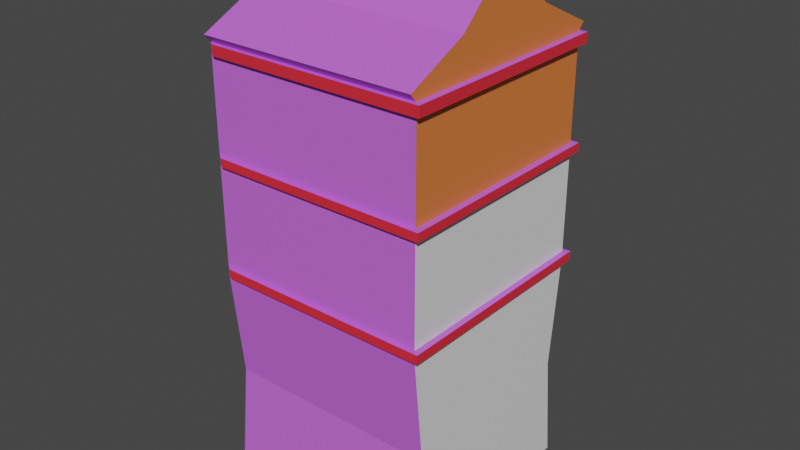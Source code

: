 # Source: DualityBaphometHouse.blend  (saved by Blender 4.1.24; exported with 4.5.12 LTS)
import bpy
from mathutils import Matrix  # noqa: F401  (used for matrix-valued properties, if any)

bpy.ops.wm.read_factory_settings(use_empty=True)
scene = bpy.context.scene
scene.name = 'Scene'

# ---- collections
col_collection = bpy.data.collections.new('Collection'); scene.collection.children.link(col_collection)

# ---- materials (node trees are filled in below, after node groups)
mat_walls = bpy.data.materials.new('Walls')
mat_walls.alpha_threshold = 0.0
mat_walls.use_transparent_shadow = False
mat_walls.roughness = 0.5
mat_walls.line_color = (0.0, 0.0, 0.0, 1.0)
mat_front = bpy.data.materials.new('Front')
mat_front.use_transparent_shadow = False
mat_windows = bpy.data.materials.new('Windows')
mat_windows.use_transparent_shadow = False
mat_beams = bpy.data.materials.new('Beams')
mat_beams.use_transparent_shadow = False

# ---- material node trees
mat_walls.use_nodes = True; mat_walls.node_tree.nodes.clear()
_N = mat_walls.node_tree.nodes; _L = mat_walls.node_tree.links
n0 = _N.new('ShaderNodeOutputMaterial'); n0.name = 'Material Output'; n0.location = (300, 300)
n1 = _N.new('ShaderNodeBsdfPrincipled'); n1.name = 'Principled BSDF'; n1.location = (10, 300)
n1.distribution = 'GGX'
n1.subsurface_method = 'RANDOM_WALK_SKIN'
n1.inputs[0].default_value = (0.5956, 0.1368, 0.8005, 1.0)
n1.inputs[3].default_value = 1.45
n1.inputs[27].default_value = (0.0, 0.0, 0.0, 1.0)
n1.inputs[28].default_value = 1.0
_L.new(n1.outputs[0], n0.inputs[0])
n0.is_active_output = True
mat_front.use_nodes = True; mat_front.node_tree.nodes.clear()
_N = mat_front.node_tree.nodes; _L = mat_front.node_tree.links
n0 = _N.new('ShaderNodeBsdfPrincipled'); n0.name = 'Principled BSDF'; n0.location = (10, 300)
n1 = _N.new('ShaderNodeOutputMaterial'); n1.name = 'Material Output'; n1.location = (300, 300)
_L.new(n0.outputs[0], n1.inputs[0])
n1.is_active_output = True
mat_windows.use_nodes = True; mat_windows.node_tree.nodes.clear()
_N = mat_windows.node_tree.nodes; _L = mat_windows.node_tree.links
n0 = _N.new('ShaderNodeBsdfPrincipled'); n0.name = 'Principled BSDF'; n0.location = (10, 300)
n0.inputs[0].default_value = (0.8001, 0.1989, 0.04638, 1.0)
n1 = _N.new('ShaderNodeOutputMaterial'); n1.name = 'Material Output'; n1.location = (300, 300)
_L.new(n0.outputs[0], n1.inputs[0])
n1.is_active_output = True
mat_beams.use_nodes = True; mat_beams.node_tree.nodes.clear()
_N = mat_beams.node_tree.nodes; _L = mat_beams.node_tree.links
n0 = _N.new('ShaderNodeBsdfPrincipled'); n0.name = 'Principled BSDF'; n0.location = (10, 300)
n0.inputs[0].default_value = (0.8003, 0.02444, 0.0427, 1.0)
n1 = _N.new('ShaderNodeOutputMaterial'); n1.name = 'Material Output'; n1.location = (300, 300)
_L.new(n0.outputs[0], n1.inputs[0])
n1.is_active_output = True

# ---- world
world_world = bpy.data.worlds.new('World'); scene.world = world_world
world_world.use_nodes = True; world_world.node_tree.nodes.clear()
_N = world_world.node_tree.nodes; _L = world_world.node_tree.links
n0 = _N.new('ShaderNodeOutputWorld'); n0.name = 'World Output'; n0.location = (300, 300)
n1 = _N.new('ShaderNodeBackground'); n1.name = 'Background'; n1.location = (10, 300)
n1.inputs[0].default_value = (0.05088, 0.05088, 0.05088, 1.0)
_L.new(n1.outputs[0], n0.inputs[0])
n0.is_active_output = True
world_world.color = (0.05088, 0.05088, 0.05088)
world_world.use_sun_shadow = False
world_world.sun_shadow_jitter_overblur = 0.0

# ---- meshes
me_cube = bpy.data.meshes.new('Cube')
me_cube.from_pydata([(1.5, 1.5, 6.0), (1.5, 1.5, -0.06057), (1.5, -1.5, 6.0), (1.5, -1.5, -0.06057), (-1.5, 1.5, 6.0), (-1.5, 1.5, -0.06057), (-1.5, -1.5, 6.0), (-1.5, -1.5, -0.06057), (-1.5, 0.0, -0.06057), (1.5, 0.0, 6.0), (-1.5, 0.0, 6.0), (1.5, 0.0, -0.06057), (1.5, 1.5, 2.97), (-1.5, -1.5, 2.97), (1.5, -1.5, 2.97), (-1.5, 1.5, 2.97), (1.5, 0.0, 2.97), (-1.5, 0.0, 2.97), (-1.5, -1.5, 4.485), (1.5, 1.5, 4.485), (1.5, -1.5, 4.485), (-1.5, 1.5, 4.485), (1.5, 0.0, 4.485), (-1.5, 0.0, 4.485), (-1.5, -1.5, 5.861), (1.5, 1.5, 5.861), (1.5, -1.5, 5.861), (-1.5, 1.5, 5.861), (1.5, 0.0, 5.861), (-1.5, 0.0, 5.861), (1.5, 1.5, 3.095), (1.5, -1.5, 3.095), (-1.5, 1.5, 3.095), (1.5, 0.0, 3.095), (-1.5, 0.0, 3.095), (-1.5, -1.5, 3.095), (1.5, 1.5, 4.602), (1.5, -1.5, 4.602), (-1.5, 1.5, 4.602), (1.5, 0.0, 4.602), (-1.5, 0.0, 4.602), (-1.5, -1.5, 4.602), (1.5, -1.59, 6.104), (-1.5, -1.59, 6.104), (1.5, 0.0, 7.22), (-1.5, 0.0, 7.22), (-1.5, 1.59, 6.104), (1.5, 1.59, 6.104), (-1.417, -1.56, 5.861), (-1.417, -1.56, 6.0), (1.583, -1.56, 6.0), (1.583, 0.0, 6.0), (-1.417, 1.56, 6.0), (1.583, 1.56, 6.0), (1.583, 1.56, 3.095), (1.583, 1.56, 2.97), (1.583, -1.56, 3.095), (1.583, -1.56, 2.97), (-1.417, 1.56, 3.095), (-1.417, 1.56, 2.97), (1.583, 0.0, 3.095), (1.583, 0.0, 2.97), (-1.417, -1.56, 2.97), (1.583, 1.56, 4.602), (1.583, 1.56, 4.485), (1.583, -1.56, 4.602), (1.583, -1.56, 4.485), (-1.417, 1.56, 4.602), (-1.417, 1.56, 4.485), (1.583, 0.0, 4.602), (1.583, 0.0, 4.485), (-1.417, -1.56, 4.485), (1.583, 1.56, 5.861), (1.583, -1.56, 5.861), (-1.417, 1.56, 5.861), (1.583, 0.0, 5.861), (-1.417, -1.56, 3.095), (-1.417, -1.56, 4.602), (-1.5, -0.75, -0.06057), (1.5, -0.75, 6.0), (-1.5, -0.75, 6.0), (1.5, -0.75, -0.06057), (-1.5, -0.75, 2.97), (1.5, -0.75, 2.97), (-1.5, -0.75, 4.485), (1.5, -0.75, 4.485), (-1.5, -0.75, 5.861), (1.5, -0.75, 5.861), (1.5, -0.75, 3.095), (-1.5, -0.75, 3.095), (1.5, -0.75, 4.602), (-1.5, -0.75, 4.602), (1.5, -0.75, 6.507), (-1.5, -0.75, 6.507), (1.583, -0.7799, 6.0), (1.583, -0.7799, 2.97), (1.583, -0.7799, 4.485), (1.583, -0.7799, 5.861), (1.583, -0.7799, 3.095), (1.583, -0.7799, 4.602), (-1.5, 0.75, 6.0), (1.5, 0.75, -0.06057), (-1.5, 0.75, -0.06057), (1.5, 0.75, 6.0), (1.5, 0.75, 2.97), (-1.5, 0.75, 2.97), (1.5, 0.75, 4.485), (-1.5, 0.75, 4.485), (1.5, 0.75, 5.861), (-1.5, 0.75, 5.861), (-1.5, 0.75, 3.095), (1.5, 0.75, 3.095), (-1.5, 0.75, 4.602), (1.5, 0.75, 4.602), (-1.5, 0.75, 6.507), (1.5, 0.75, 6.507), (1.583, 0.7799, 6.0), (1.583, 0.7799, 2.97), (1.583, 0.7799, 4.485), (1.583, 0.7799, 5.861), (1.583, 0.7799, 3.095), (1.583, 0.7799, 4.602), (1.5, 1.344, 1.455), (1.5, -1.344, 1.455), (-1.5, 1.344, 1.455), (1.5, 0.0, 1.455), (-1.5, 0.0, 1.455), (-1.5, -1.344, 1.455), (1.5, -0.6718, 1.455), (-1.5, -0.6718, 1.455), (-1.5, 0.6718, 1.455), (1.5, 0.6718, 1.455)], [], [(0, 4, 46, 47), (37, 41, 77, 65), (109, 100, 4, 27), (78, 81, 3, 7), (27, 4, 52, 74), (2, 6, 49, 50), (41, 18, 71, 77), (102, 101, 11, 8), (86, 80, 10, 29), (80, 6, 43, 93), (129, 82, 17, 126), (131, 104, 16, 125), (124, 15, 12, 122), (128, 83, 14, 123), (130, 105, 15, 124), (123, 14, 13, 127), (89, 84, 23, 34), (111, 106, 22, 33), (32, 21, 19, 30), (88, 85, 20, 31), (110, 107, 21, 32), (31, 20, 18, 35), (91, 86, 29, 40), (113, 108, 28, 39), (38, 27, 25, 36), (90, 87, 26, 37), (112, 109, 27, 38), (37, 26, 24, 41), (13, 14, 57, 62), (105, 110, 32, 15), (6, 24, 48, 49), (18, 20, 66, 71), (83, 16, 61, 95), (82, 89, 34, 17), (24, 26, 73, 48), (107, 112, 38, 21), (12, 15, 59, 55), (85, 22, 70, 96), (104, 12, 55, 117), (84, 91, 40, 23), (92, 93, 43, 42), (115, 114, 45, 44), (6, 2, 42, 43), (103, 0, 47, 115), (100, 10, 45, 114), (79, 9, 44, 92), (73, 50, 49, 48), (97, 94, 50, 73), (74, 52, 53, 72), (119, 116, 51, 75), (57, 56, 76, 62), (95, 98, 56, 57), (59, 58, 54, 55), (117, 120, 60, 61), (66, 65, 77, 71), (96, 99, 65, 66), (68, 67, 63, 64), (118, 121, 69, 70), (79, 2, 50, 94), (35, 13, 62, 76), (21, 38, 67, 68), (31, 35, 76, 56), (90, 37, 65, 99), (15, 32, 58, 59), (38, 36, 63, 67), (4, 0, 53, 52), (88, 31, 56, 98), (108, 25, 72, 119), (113, 39, 69, 121), (32, 30, 54, 58), (25, 27, 74, 72), (106, 19, 64, 118), (111, 33, 60, 120), (87, 28, 75, 97), (103, 9, 51, 116), (19, 21, 68, 64), (26, 87, 97, 73), (33, 88, 98, 60), (39, 90, 99, 69), (9, 79, 94, 51), (70, 69, 99, 96), (61, 60, 98, 95), (75, 51, 94, 97), (2, 79, 92, 42), (44, 45, 93, 92), (18, 41, 91, 84), (20, 85, 96, 66), (13, 35, 89, 82), (14, 83, 95, 57), (39, 28, 87, 90), (41, 24, 86, 91), (33, 22, 85, 88), (35, 18, 84, 89), (125, 16, 83, 128), (127, 13, 82, 129), (10, 80, 93, 45), (24, 6, 80, 86), (8, 11, 81, 78), (0, 103, 116, 53), (30, 111, 120, 54), (22, 106, 118, 70), (36, 113, 121, 63), (28, 108, 119, 75), (64, 63, 121, 118), (55, 54, 120, 117), (72, 53, 116, 119), (4, 100, 114, 46), (9, 103, 115, 44), (47, 46, 114, 115), (16, 104, 117, 61), (23, 40, 112, 107), (17, 34, 110, 105), (40, 29, 109, 112), (36, 25, 108, 113), (34, 23, 107, 110), (30, 19, 106, 111), (126, 17, 105, 130), (122, 12, 104, 131), (5, 1, 101, 102), (29, 10, 100, 109), (1, 122, 131, 101), (8, 126, 130, 102), (7, 127, 129, 78), (11, 125, 128, 81), (3, 123, 127, 7), (102, 130, 124, 5), (81, 128, 123, 3), (5, 124, 122, 1), (101, 131, 125, 11), (78, 129, 126, 8)])
me_cube.polygons.foreach_set('material_index', [0, 0, 0, 0, 0, 0, 0, 0, 0, 0, 0, 1, 0, 1, 0, 0, 0, 1, 0, 1, 0, 0, 0, 2, 0, 2, 0, 0, 0, 0, 0, 0, 0, 0, 0, 0, 0, 0, 0, 0, 0, 0, 0, 2, 0, 2, 3, 3, 3, 3, 3, 3, 3, 3, 3, 3, 3, 3, 0, 0, 0, 0, 0, 0, 0, 0, 0, 0, 0, 0, 0, 0, 0, 0, 0, 0, 0, 0, 0, 0, 3, 3, 3, 2, 0, 0, 0, 0, 0, 2, 0, 1, 0, 1, 0, 0, 0, 0, 0, 0, 0, 0, 0, 3, 3, 3, 0, 2, 0, 0, 0, 0, 0, 2, 0, 1, 0, 1, 0, 0, 1, 0, 0, 1, 0, 0, 1, 0, 1, 0])
_uv = me_cube.uv_layers.new(name='UVMap')
_uv.uv.foreach_set('vector', [0.7531, 0.9146, 0.5571, 0.8987, 0.5644, 0.8906, 0.7538, 0.9056, 0.378, 0.5046, 0.2525, 0.3298, 0.2594, 0.3322, 0.385, 0.5069, 0.054, 0.9899, 0.054, 0.9998, 0.0002084, 0.9998, 0.0002084, 0.9899, 0.2696, 0.5651, 0.2696, 0.7803, 0.2158, 0.7803, 0.2158, 0.5651, 0.7568, 0.3826, 0.7668, 0.3826, 0.7668, 0.3899, 0.7568, 0.3899, 0.04355, 0.5573, 0.1691, 0.3826, 0.1691, 0.3899, 0.04355, 0.5647, 0.2525, 0.3298, 0.2551, 0.3219, 0.2621, 0.3242, 0.2594, 0.3322, 0.3772, 0.5651, 0.3772, 0.7803, 0.3234, 0.7803, 0.3234, 0.5651, 0.1616, 0.9899, 0.1616, 0.9998, 0.1078, 0.9998, 0.1078, 0.9899, 0.4707, 0.7215, 0.4963, 0.6566, 0.5074, 0.6612, 0.5121, 0.7293, 0.156, 0.6738, 0.1616, 0.7824, 0.1078, 0.7824, 0.1078, 0.6738, 0.4946, 0.3451, 0.5124, 0.69, 0.3416, 0.69, 0.3416, 0.3451, 0.8265, 0.2184, 0.7173, 0.2212, 0.7117, 0.006062, 0.8209, 0.003243, 0.1887, 0.3451, 0.1709, 0.69, 0.0001152, 0.69, 0.03571, 0.3451, 0.05961, 0.6738, 0.054, 0.7824, 0.0002084, 0.7824, 0.01142, 0.6738, 0.115, 0.003242, 0.2242, 0.006062, 0.2186, 0.2212, 0.1094, 0.2184, 0.1616, 0.7914, 0.1616, 0.8911, 0.1078, 0.8911, 0.1078, 0.7914, 0.6833, 0.1709, 0.9999, 0.1709, 0.9999, 0.3416, 0.6833, 0.3416, 0.7101, 0.2266, 0.6808, 0.3219, 0.4751, 0.2586, 0.5045, 0.1633, 0.6833, 0.5124, 0.9999, 0.5124, 0.9999, 0.6831, 0.6833, 0.6831, 0.054, 0.7914, 0.054, 0.8911, 0.0002084, 0.8911, 0.0002084, 0.7914, 0.4314, 0.1633, 0.4608, 0.2586, 0.2551, 0.3219, 0.2258, 0.2266, 0.1616, 0.8995, 0.1616, 0.9899, 0.1078, 0.9899, 0.1078, 0.8995, 0.3839, 0.2359, 0.7799, 0.2359, 0.7799, 0.4717, 0.3839, 0.4717, 0.6835, 0.3298, 0.7568, 0.3826, 0.6312, 0.5573, 0.5579, 0.5046, 0.3839, 0.7074, 0.7799, 0.7074, 0.7799, 0.9432, 0.3839, 0.9432, 0.054, 0.8995, 0.054, 0.9899, 0.0002084, 0.9899, 0.0002084, 0.8995, 0.378, 0.5046, 0.3047, 0.5573, 0.1791, 0.3826, 0.2525, 0.3298, 0.2186, 0.2212, 0.2242, 0.006062, 0.2286, 0.0002084, 0.2231, 0.2153, 0.054, 0.7824, 0.054, 0.7914, 0.0002084, 0.7914, 0.0002084, 0.7824, 0.1691, 0.3826, 0.1791, 0.3826, 0.1791, 0.3899, 0.1691, 0.3899, 0.2551, 0.3219, 0.4608, 0.2586, 0.4677, 0.2609, 0.2621, 0.3242, 0.767, 0.7308, 0.767, 0.677, 0.773, 0.677, 0.773, 0.7329, 0.1616, 0.7824, 0.1616, 0.7914, 0.1078, 0.7914, 0.1078, 0.7824, 0.1791, 0.3826, 0.3047, 0.5573, 0.3047, 0.5647, 0.1791, 0.3899, 0.054, 0.8911, 0.054, 0.8995, 0.0002084, 0.8995, 0.0002084, 0.8911, 0.7117, 0.006062, 0.7173, 0.2212, 0.7128, 0.2153, 0.7073, 0.0002084, 0.7734, 0.7308, 0.7734, 0.677, 0.7794, 0.677, 0.7794, 0.7329, 0.767, 0.6232, 0.767, 0.5694, 0.773, 0.5651, 0.773, 0.621, 0.1616, 0.8911, 0.1616, 0.8995, 0.1078, 0.8995, 0.1078, 0.8911, 0.7189, 0.6449, 0.5121, 0.7293, 0.5074, 0.6612, 0.6914, 0.5771, 0.7538, 0.817, 0.5387, 0.8331, 0.5503, 0.7738, 0.7451, 0.74, 0.4963, 0.6566, 0.6858, 0.5651, 0.6914, 0.5771, 0.5074, 0.6612, 0.0001229, 0.2642, 0.0001229, 0.02847, 0.03287, 0.000123, 0.1596, 0.2642, 0.5076, 0.8584, 0.4682, 0.796, 0.5503, 0.7738, 0.5387, 0.8331, 0.0001229, 0.7358, 0.0001229, 0.5, 0.3837, 0.5, 0.1596, 0.7358, 0.1231, 0.0001789, 0.1675, 0.0001789, 0.1675, 0.9615, 0.1231, 0.9615, 0.000179, 0.7499, 0.04458, 0.7499, 0.04458, 0.9998, 0.000179, 0.9998, 0.2122, 0.9615, 0.1678, 0.9615, 0.1678, 0.0001789, 0.2122, 0.0001788, 0.0001789, 0.2501, 0.04458, 0.2501, 0.04458, 0.5, 0.000179, 0.5, 0.2126, 0.0001789, 0.2526, 0.0001789, 0.2526, 0.9615, 0.2126, 0.9615, 0.04494, 0.7499, 0.08493, 0.7499, 0.08493, 0.9998, 0.04494, 0.9998, 0.2929, 0.9615, 0.253, 0.9615, 0.253, 0.0001789, 0.2929, 0.0001789, 0.04494, 0.2501, 0.08493, 0.2501, 0.08493, 0.5, 0.04494, 0.5, 0.2933, 0.0001789, 0.3307, 0.0001789, 0.3307, 0.9615, 0.2933, 0.9615, 0.08529, 0.7499, 0.1227, 0.7499, 0.1227, 0.9998, 0.08529, 0.9998, 0.3685, 0.9615, 0.3311, 0.9615, 0.3311, 0.0001789, 0.3685, 0.0001789, 0.08529, 0.2501, 0.1227, 0.2501, 0.1227, 0.5, 0.08529, 0.5, 0.7602, 0.7308, 0.7602, 0.7845, 0.7543, 0.7888, 0.7543, 0.7329, 0.2258, 0.2266, 0.2186, 0.2212, 0.2231, 0.2153, 0.2302, 0.2207, 0.6808, 0.3219, 0.6835, 0.3298, 0.6765, 0.3322, 0.6738, 0.3242, 0.4314, 0.1633, 0.2258, 0.2266, 0.2302, 0.2207, 0.4359, 0.1574, 0.7666, 0.7308, 0.7666, 0.7845, 0.7606, 0.7888, 0.7606, 0.7329, 0.7173, 0.2212, 0.7101, 0.2266, 0.7057, 0.2207, 0.7128, 0.2153, 0.6835, 0.3298, 0.5579, 0.5046, 0.5509, 0.5069, 0.6765, 0.3322, 0.7668, 0.3826, 0.8923, 0.5573, 0.8923, 0.5647, 0.7668, 0.3899, 0.7798, 0.6232, 0.7798, 0.5694, 0.7858, 0.5651, 0.7858, 0.621, 0.4314, 0.6232, 0.4314, 0.5694, 0.4374, 0.5651, 0.4374, 0.621, 0.7666, 0.6232, 0.7666, 0.677, 0.7606, 0.677, 0.7606, 0.621, 0.7101, 0.2266, 0.5045, 0.1633, 0.5, 0.1574, 0.7057, 0.2207, 0.6312, 0.5573, 0.7568, 0.3826, 0.7568, 0.3899, 0.6312, 0.5647, 0.7734, 0.6232, 0.7734, 0.5694, 0.7794, 0.5651, 0.7794, 0.621, 0.7798, 0.7308, 0.7798, 0.677, 0.7858, 0.677, 0.7858, 0.7329, 0.4314, 0.7308, 0.4314, 0.677, 0.4374, 0.677, 0.4374, 0.7329, 0.7602, 0.6232, 0.7602, 0.677, 0.7543, 0.677, 0.7543, 0.621, 0.4751, 0.2586, 0.6808, 0.3219, 0.6738, 0.3242, 0.4682, 0.2609, 0.4314, 0.7845, 0.4314, 0.7308, 0.4374, 0.7329, 0.4374, 0.7888, 0.7798, 0.677, 0.7798, 0.6232, 0.7858, 0.621, 0.7858, 0.677, 0.7666, 0.677, 0.7666, 0.7308, 0.7606, 0.7329, 0.7606, 0.677, 0.7602, 0.677, 0.7602, 0.7308, 0.7543, 0.7329, 0.7543, 0.677, 0.08529, 0.5, 0.1227, 0.5, 0.1227, 0.7499, 0.08529, 0.7499, 0.04494, 0.5, 0.08493, 0.5, 0.08493, 0.7499, 0.04494, 0.7499, 0.000179, 0.5, 0.04458, 0.5, 0.04458, 0.7499, 0.000179, 0.7499, 0.000123, 0.9715, 0.0001229, 0.7358, 0.1596, 0.7358, 0.03287, 0.9999, 0.7451, 0.74, 0.5503, 0.7738, 0.5121, 0.7293, 0.7189, 0.6449, 0.2154, 0.8911, 0.2154, 0.8995, 0.1616, 0.8995, 0.1616, 0.8911, 0.7734, 0.7845, 0.7734, 0.7308, 0.7794, 0.7329, 0.7794, 0.7888, 0.2154, 0.7824, 0.2154, 0.7914, 0.1616, 0.7914, 0.1616, 0.7824, 0.767, 0.7845, 0.767, 0.7308, 0.773, 0.7329, 0.773, 0.7888, 0.3839, 0.4717, 0.7799, 0.4717, 0.7799, 0.7074, 0.3839, 0.7074, 0.2154, 0.8995, 0.2154, 0.9899, 0.1616, 0.9899, 0.1616, 0.8995, 0.6833, 0.3416, 0.9999, 0.3416, 0.9999, 0.5124, 0.6833, 0.5124, 0.2154, 0.7914, 0.2154, 0.8911, 0.1616, 0.8911, 0.1616, 0.7914, 0.3416, 0.3451, 0.3416, 0.69, 0.1709, 0.69, 0.1887, 0.3451, 0.2042, 0.6738, 0.2154, 0.7824, 0.1616, 0.7824, 0.156, 0.6738, 0.4682, 0.796, 0.4707, 0.7215, 0.5121, 0.7293, 0.5503, 0.7738, 0.2154, 0.9899, 0.2154, 0.9998, 0.1616, 0.9998, 0.1616, 0.9899, 0.3234, 0.5651, 0.3234, 0.7803, 0.2696, 0.7803, 0.2696, 0.5651, 0.7602, 0.5694, 0.7602, 0.6232, 0.7543, 0.621, 0.7543, 0.5651, 0.7798, 0.7845, 0.7798, 0.7308, 0.7858, 0.7329, 0.7858, 0.7888, 0.7734, 0.677, 0.7734, 0.6232, 0.7794, 0.621, 0.7794, 0.677, 0.7666, 0.5694, 0.7666, 0.6232, 0.7606, 0.621, 0.7606, 0.5651, 0.4314, 0.677, 0.4314, 0.6232, 0.4374, 0.621, 0.4374, 0.677, 0.08529, 0.0001789, 0.1227, 0.0001789, 0.1227, 0.2501, 0.08529, 0.2501, 0.04494, 0.0001789, 0.08493, 0.0001789, 0.08493, 0.2501, 0.04494, 0.2501, 0.0001789, 0.0001789, 0.04458, 0.0001789, 0.04458, 0.2501, 0.0001789, 0.2501, 0.5571, 0.8987, 0.5076, 0.8584, 0.5387, 0.8331, 0.5644, 0.8906, 0.0001229, 0.5, 0.0001229, 0.2642, 0.1596, 0.2642, 0.3837, 0.5, 0.7538, 0.9056, 0.5644, 0.8906, 0.5387, 0.8331, 0.7538, 0.817, 0.767, 0.677, 0.767, 0.6232, 0.773, 0.621, 0.773, 0.677, 0.1078, 0.8911, 0.1078, 0.8995, 0.054, 0.8995, 0.054, 0.8911, 0.1078, 0.7824, 0.1078, 0.7914, 0.054, 0.7914, 0.054, 0.7824, 0.1078, 0.8995, 0.1078, 0.9899, 0.054, 0.9899, 0.054, 0.8995, 0.3839, 0.000123, 0.7799, 0.000123, 0.7799, 0.2359, 0.3839, 0.2359, 0.1078, 0.7914, 0.1078, 0.8911, 0.054, 0.8911, 0.054, 0.7914, 0.6833, 0.0001152, 0.9999, 0.0001151, 0.9999, 0.1709, 0.6833, 0.1709, 0.1078, 0.6738, 0.1078, 0.7824, 0.054, 0.7824, 0.05961, 0.6738, 0.6475, 0.3451, 0.6831, 0.69, 0.5124, 0.69, 0.4946, 0.3451, 0.431, 0.5651, 0.431, 0.7803, 0.3772, 0.7803, 0.3772, 0.5651, 0.1078, 0.9899, 0.1078, 0.9998, 0.054, 0.9998, 0.054, 0.9899, 0.6831, 0.0001152, 0.6475, 0.3451, 0.4946, 0.3451, 0.5124, 0.0001152, 0.1078, 0.5651, 0.1078, 0.6738, 0.05961, 0.6738, 0.054, 0.5651, 0.2154, 0.5651, 0.2042, 0.6738, 0.156, 0.6738, 0.1616, 0.5651, 0.3416, 0.0001152, 0.3416, 0.3451, 0.1887, 0.3451, 0.1709, 0.0001152, 0.005761, 0.0004231, 0.115, 0.003242, 0.1094, 0.2184, 0.0002083, 0.2155, 0.054, 0.5651, 0.05961, 0.6738, 0.01142, 0.6738, 0.0002084, 0.5651, 0.1709, 0.0001152, 0.1887, 0.3451, 0.03571, 0.3451, 0.0001151, 0.0001152, 0.9357, 0.2155, 0.8265, 0.2184, 0.8209, 0.003243, 0.9301, 0.0004252, 0.5124, 0.0001152, 0.4946, 0.3451, 0.3416, 0.3451, 0.3416, 0.0001152, 0.1616, 0.5651, 0.156, 0.6738, 0.1078, 0.6738, 0.1078, 0.5651])
me_cube.materials.append(mat_walls)
me_cube.materials.append(mat_front)
me_cube.materials.append(mat_windows)
me_cube.materials.append(mat_beams)
me_cube.use_mirror_vertex_groups = False
me_cube.update()

# ---- objects
ob_baphomethouse = bpy.data.objects.new('BaphometHouse', me_cube)

# ---- transforms, parenting, visibility, modifiers, constraints
ob_baphomethouse.location = (0.0, 0.0, 0.0)
ob_baphomethouse.lock_rotations_4d = False
ob_baphomethouse.empty_display_type = 'ARROWS'
ob_baphomethouse.lineart.crease_threshold = 0.0

# ---- collection membership
col_collection.objects.link(ob_baphomethouse)

# ---- scene / render settings (as saved in the file)
scene.frame_start = 1; scene.frame_end = 250; scene.frame_set(1)
scene.render.engine = 'BLENDER_EEVEE_NEXT'
scene.cycles.sampling_pattern = 'TABULATED_SOBOL'
scene.eevee.ray_tracing_options.trace_max_roughness = 0.0
scene.view_settings.view_transform = 'Filmic'
bpy.context.view_layer.update()

# ---- added for rendering (the .blend has no active camera and no usable light): camera, sun
cam_auto = bpy.data.cameras.new('AutoCamera')
cam_auto.lens = 50.0
cam_auto.sensor_width = 36.0
cam_auto.clip_end = 1000.0
ob_auto_camera = bpy.data.objects.new('AutoCamera', cam_auto)
scene.collection.objects.link(ob_auto_camera)
ob_auto_camera.location = (7.92665, -9.46208, 9.88785)
ob_auto_camera.rotation_euler = (1.09748, -7.21219e-08, 0.694738)
scene.camera = ob_auto_camera
light_auto_sun = bpy.data.lights.new('AutoSun', 'SUN')
light_auto_sun.energy = 3.0
light_auto_sun.angle = 0.0523599
ob_auto_sun = bpy.data.objects.new('AutoSun', light_auto_sun)
scene.collection.objects.link(ob_auto_sun)
ob_auto_sun.rotation_euler = (0.872665, 0.174533, 0.523599)
bpy.context.view_layer.update()
